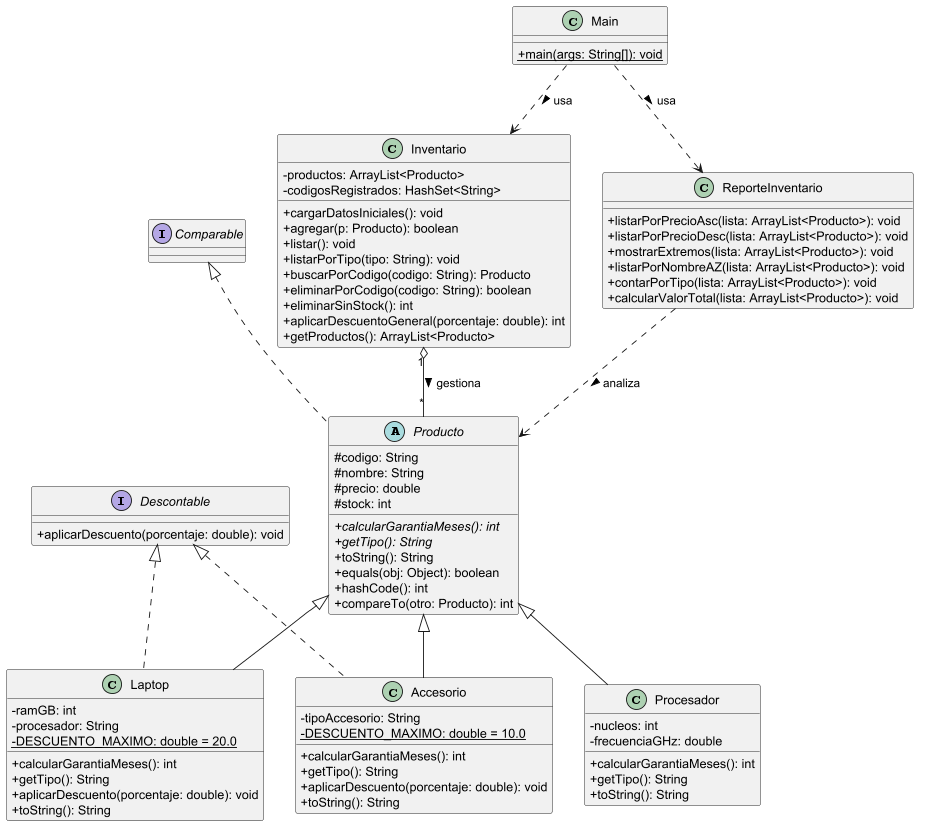

The diagram above was rendered by PlantUML. Its source (embedded in the PNG):
@startuml
skinparam classAttributeIconSize 0

interface Descontable {
  + aplicarDescuento(porcentaje: double): void
}

abstract class Producto implements Comparable {
  # codigo: String
  # nombre: String
  # precio: double
  # stock: int
  + {abstract} calcularGarantiaMeses(): int
  + {abstract} getTipo(): String
  + toString(): String
  + equals(obj: Object): boolean
  + hashCode(): int
  + compareTo(otro: Producto): int
}

class Laptop extends Producto implements Descontable {
  - ramGB: int
  - procesador: String
  - {static} DESCUENTO_MAXIMO: double = 20.0
  + calcularGarantiaMeses(): int
  + getTipo(): String
  + aplicarDescuento(porcentaje: double): void
  + toString(): String
}

class Accesorio extends Producto implements Descontable {
  - tipoAccesorio: String
  - {static} DESCUENTO_MAXIMO: double = 10.0
  + calcularGarantiaMeses(): int
  + getTipo(): String
  + aplicarDescuento(porcentaje: double): void
  + toString(): String
}

class Procesador extends Producto {
  - nucleos: int
  - frecuenciaGHz: double
  + calcularGarantiaMeses(): int
  + getTipo(): String
  + toString(): String
}

class Inventario {
  - productos: ArrayList<Producto>
  - codigosRegistrados: HashSet<String>
  + cargarDatosIniciales(): void
  + agregar(p: Producto): boolean
  + listar(): void
  + listarPorTipo(tipo: String): void
  + buscarPorCodigo(codigo: String): Producto
  + eliminarPorCodigo(codigo: String): boolean
  + eliminarSinStock(): int
  + aplicarDescuentoGeneral(porcentaje: double): int
  + getProductos(): ArrayList<Producto>
}

class ReporteInventario {
  + listarPorPrecioAsc(lista: ArrayList<Producto>): void
  + listarPorPrecioDesc(lista: ArrayList<Producto>): void
  + mostrarExtremos(lista: ArrayList<Producto>): void
  + listarPorNombreAZ(lista: ArrayList<Producto>): void
  + contarPorTipo(lista: ArrayList<Producto>): void
  + calcularValorTotal(lista: ArrayList<Producto>): void
}

class Main {
  + {static} main(args: String[]): void
}

Inventario "1" o-- "*" Producto : gestiona >
ReporteInventario ..> Producto : analiza >
Main ..> Inventario : usa >
Main ..> ReporteInventario : usa >
@enduml